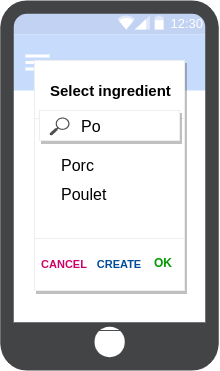

The diagram above was exported from draw.io. Its source (the exported page's mxGraphModel, read from the mxfile embedded in the PNG):
<mxGraphModel dx="942" dy="549" grid="1" gridSize="10" guides="1" tooltips="1" connect="1" arrows="1" fold="1" page="1" pageScale="1" pageWidth="850" pageHeight="1100" math="0" shadow="0">
  <root>
    <mxCell id="0" />
    <mxCell id="1" parent="0" />
    <mxCell id="19" value="&lt;font style=&quot;font-size: 17px&quot;&gt;&lt;b&gt;Shopping List&lt;/b&gt;&lt;/font&gt;" style="text;html=1;strokeColor=none;fillColor=none;align=center;verticalAlign=middle;whiteSpace=wrap;rounded=0;" vertex="1" parent="1">
      <mxGeometry x="195" y="118" width="140" height="30" as="geometry" />
    </mxCell>
    <mxCell id="18" value="" style="group" vertex="1" connectable="0" parent="1">
      <mxGeometry x="150" y="80" width="200" height="80" as="geometry" />
    </mxCell>
    <mxCell id="14" value="12:30" style="dashed=0;shape=rect;align=right;fillColor=#3367D6;strokeColor=none;fontColor=#FFFFFF;spacingRight=4;spacingTop=1;fontStyle=0;fontSize=13;resizeWidth=1;" vertex="1" parent="18">
      <mxGeometry width="200" height="24.00000000000007" as="geometry" />
    </mxCell>
    <mxCell id="15" value="" style="dashed=0;shape=mxgraph.gmdl.top_bar;strokeColor=none;" vertex="1" parent="14">
      <mxGeometry x="1" y="0.5" width="46" height="14" relative="1" as="geometry">
        <mxPoint x="-92" y="-7" as="offset" />
      </mxGeometry>
    </mxCell>
    <mxCell id="16" value="" style="dashed=0;shape=rect;strokeColor=none;fillColor=#4285F4;resizeWidth=1;fontSize=20;fontColor=#FFFFFF;spacingTop=9;verticalAlign=top;align=left;spacingLeft=72;" vertex="1" parent="18">
      <mxGeometry y="23.99999999999984" width="200" height="56.00000000000016" as="geometry" />
    </mxCell>
    <mxCell id="17" value="" style="dashed=0;shape=mxgraph.gmdl.preferences;strokeColor=none;fillColor=#ffffff;" vertex="1" parent="16">
      <mxGeometry width="24" height="16" relative="1" as="geometry">
        <mxPoint x="16" y="20" as="offset" />
      </mxGeometry>
    </mxCell>
    <mxCell id="21" value="" style="rounded=0;whiteSpace=wrap;html=1;fontSize=17;opacity=70;" vertex="1" parent="1">
      <mxGeometry x="150" y="80" width="200" height="320" as="geometry" />
    </mxCell>
    <mxCell id="QgLYDz8MU-akEhHUqjvQ-1" value="" style="sketch=0;pointerEvents=1;shadow=0;dashed=0;html=1;strokeColor=none;fillColor=#434445;aspect=fixed;labelPosition=center;verticalLabelPosition=bottom;verticalAlign=top;align=center;outlineConnect=0;shape=mxgraph.vvd.phone;gradientColor=none;" parent="1" vertex="1">
      <mxGeometry x="140.85000000000002" y="70" width="218.3" height="370" as="geometry" />
    </mxCell>
    <mxCell id="22" value="" style="shape=rect;fontSize=18;fillColor=#ffffff;strokeColor=#eeeeee;shadow=1;gradientColor=#ffffff;" vertex="1" parent="1">
      <mxGeometry x="175" y="130" width="150" height="230" as="geometry" />
    </mxCell>
    <mxCell id="27" value="Select ingredient" style="shape=rect;fontSize=15;fontColor=#000000;strokeColor=#eeeeee;fillColor=#ffffff;align=left;spacing=16;fontStyle=1;resizeWidth=1;" vertex="1" parent="22">
      <mxGeometry width="150" height="58" relative="1" as="geometry" />
    </mxCell>
    <mxCell id="28" value="" style="shape=rect;fontSize=17;fontColor=#000000;strokeColor=#eeeeee;fillColor=#ffffff;align=left;spacing=16;resizeWidth=1;" vertex="1" parent="22">
      <mxGeometry y="1" width="150" height="52" relative="1" as="geometry">
        <mxPoint y="-52" as="offset" />
      </mxGeometry>
    </mxCell>
    <mxCell id="29" value="CANCEL" style="text;fontSize=11;fontColor=#CC0066;spacingTop=0;whiteSpace=wrap;spacing=0;verticalAlign=middle;align=center;fontStyle=1;gradientColor=none;" vertex="1" parent="22">
      <mxGeometry x="1" y="1" width="60" height="52" relative="1" as="geometry">
        <mxPoint x="-150" y="-52" as="offset" />
      </mxGeometry>
    </mxCell>
    <mxCell id="30" value="OK" style="text;fontSize=12;fontColor=#009900;spacingTop=0;whiteSpace=wrap;spacing=0;verticalAlign=middle;align=center;fontStyle=1;gradientColor=none;" vertex="1" parent="22">
      <mxGeometry x="1" y="1" width="42" height="49" relative="1" as="geometry">
        <mxPoint x="-42" y="-52" as="offset" />
      </mxGeometry>
    </mxCell>
    <mxCell id="31" value="CREATE" style="text;fontSize=11;fontColor=#004C99;spacingTop=0;whiteSpace=wrap;spacing=0;verticalAlign=middle;align=center;fontStyle=1;gradientColor=none;" vertex="1" parent="22">
      <mxGeometry x="55.000000000000114" y="178" width="60" height="52" as="geometry" />
    </mxCell>
    <mxCell id="36" value="&lt;font style=&quot;font-size: 16px&quot; color=&quot;#000000&quot;&gt;Porc&lt;/font&gt;" style="text;html=1;strokeColor=none;fillColor=none;align=left;verticalAlign=middle;whiteSpace=wrap;rounded=0;fontSize=9;fontColor=#009900;" vertex="1" parent="22">
      <mxGeometry x="25" y="90" width="60" height="30" as="geometry" />
    </mxCell>
    <mxCell id="37" value="&lt;font style=&quot;font-size: 16px&quot; color=&quot;#000000&quot;&gt;Poulet&lt;/font&gt;" style="text;html=1;strokeColor=none;fillColor=none;align=left;verticalAlign=middle;whiteSpace=wrap;rounded=0;fontSize=9;fontColor=#009900;" vertex="1" parent="22">
      <mxGeometry x="25" y="119" width="60" height="30" as="geometry" />
    </mxCell>
    <mxCell id="32" value="Po" style="dashed=0;shape=rect;shadow=1;strokeColor=#eeeeee;strokeWidth=1;fillColor=#ffffff;fontSize=16;fontColor=#000000;align=left;spacingLeft=40;" vertex="1" parent="1">
      <mxGeometry x="180" y="180" width="140" height="30" as="geometry" />
    </mxCell>
    <mxCell id="35" value="" style="sketch=0;pointerEvents=1;shadow=0;dashed=0;html=1;strokeColor=none;fillColor=#505050;labelPosition=center;verticalLabelPosition=bottom;verticalAlign=top;outlineConnect=0;align=center;shape=mxgraph.office.concepts.search;fontSize=9;fontColor=#009900;" vertex="1" parent="32">
      <mxGeometry x="10" y="7" width="20" height="18" as="geometry" />
    </mxCell>
  </root>
</mxGraphModel>